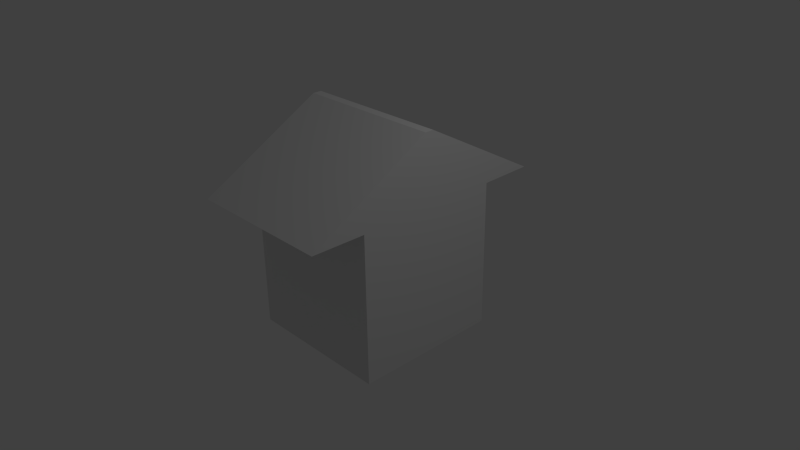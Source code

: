 # Source: house1.blend  (saved by Blender 2.74.0; exported with 4.5.12 LTS)
import bpy
from mathutils import Matrix  # noqa: F401  (used for matrix-valued properties, if any)

bpy.ops.wm.read_factory_settings(use_empty=True)
scene = bpy.context.scene
scene.name = 'Scene'

# ---- collections
col_collection_1 = bpy.data.collections.new('Collection 1'); scene.collection.children.link(col_collection_1)

# ---- materials (node trees are filled in below, after node groups)
mat_material = bpy.data.materials.new('Material')
mat_material.alpha_threshold = 0.0
mat_material.use_transparent_shadow = False
mat_material.roughness = 0.5
mat_material.line_color = (0.0, 0.0, 0.0, 1.0)

# ---- material node trees

# ---- world
world_world = bpy.data.worlds.new('World'); scene.world = world_world
world_world.color = (0.05088, 0.05088, 0.05088)
world_world.use_sun_shadow = False
world_world.sun_shadow_jitter_overblur = 0.0
world_world.cycles.sampling_method = 'MANUAL'
world_world.cycles.sample_map_resolution = 256

# ---- cameras
cam_camera = bpy.data.cameras.new('Camera')
cam_camera.clip_end = 100.0
cam_camera.lens = 35.0
cam_camera.sensor_width = 32.0
cam_camera.sensor_height = 18.0
cam_camera.ortho_scale = 7.314
cam_camera.dof.focus_distance = 0.0
cam_camera.dof.aperture_fstop = 128.0

# ---- lights
light_lamp = bpy.data.lights.new('Lamp', 'POINT')
light_lamp.transmission_factor = 0.0
light_lamp.cutoff_distance = 30.0
light_lamp.energy = 100.0
light_lamp.shadow_buffer_clip_start = 1.001
light_lamp.shadow_soft_size = 0.1
light_lamp.shadow_maximum_resolution = 0.006
light_lamp.use_absolute_resolution = True
light_lamp.cycles.use_multiple_importance_sampling = False

# ---- meshes
me_cube = bpy.data.meshes.new('Cube')
me_cube.from_pydata([(1.0, 1.0, -1.0), (1.0, -1.0, -1.0), (-1.0, -1.0, -1.0), (-1.0, 1.0, -1.0), (1.0, 1.0, 1.0), (1.0, -1.0, 1.0), (-1.0, -1.0, 1.0), (-1.0, 1.0, 1.0), (1.0, 1.724, 1.006), (1.0, -1.724, 1.006), (-1.0, -1.724, 1.006), (-1.0, 1.724, 1.006), (1.0, 0.05968, 1.939), (1.0, -0.05968, 1.939), (-1.0, -0.05968, 1.939), (-1.0, 0.05968, 1.939)], [], [(0, 1, 2, 3), (7, 6, 10, 11), (0, 4, 5, 1), (1, 5, 6, 2), (2, 6, 7, 3), (4, 0, 3, 7), (11, 10, 14, 15), (6, 5, 9, 10), (4, 7, 11, 8), (5, 4, 8, 9), (12, 15, 14, 13), (10, 9, 13, 14), (8, 11, 15, 12), (9, 8, 12, 13)])
_uv = me_cube.uv_layers.new(name='UVMap')
_uv.uv.foreach_set('vector', [0.2869, 0.7239, 0.5737, 0.7239, 0.5737, 1.0, 0.2869, 1.0, 0.8153, 0.354, 0.7179, 0.0943, 0.6835, 0.0, 0.8514, 0.4477, 0.0, 0.188, 0.2698, 0.0943, 0.3672, 0.354, 0.09735, 0.4477, 0.2869, 0.7239, 0.2869, 0.4477, 0.5737, 0.4477, 0.5737, 0.7239, 0.4481, 0.188, 0.7179, 0.0943, 0.8153, 0.354, 0.5454, 0.4477, 0.5737, 0.4477, 0.8606, 0.4477, 0.8606, 0.7239, 0.5737, 0.7239, 0.8514, 0.4477, 0.6835, 0.0, 0.8904, 0.1724, 0.8962, 0.1879, 1.0, 0.0, 1.0, 0.2761, 0.8962, 0.2761, 0.8962, 7.406e-08, 0.9644, 0.4477, 0.9644, 0.7239, 0.8606, 0.7239, 0.8606, 0.4477, 0.3672, 0.354, 0.2698, 0.0943, 0.2354, 0.0, 0.4033, 0.4477, 0.0, 0.7026, 0.2869, 0.7026, 0.2869, 0.7185, 1.624e-07, 0.7185, 0.2869, 0.9083, 6.839e-08, 0.9083, 1.624e-07, 0.7185, 0.2869, 0.7185, 1.026e-07, 0.4477, 0.2869, 0.4477, 0.2869, 0.7026, 0.0, 0.7026, 0.4033, 0.4477, 0.2354, 0.0, 0.4423, 0.1724, 0.4481, 0.1879])
me_cube.materials.append(mat_material)
me_cube.use_remesh_preserve_volume = False
me_cube.use_remesh_preserve_attributes = False
me_cube.use_mirror_vertex_groups = False
me_cube.update()

# ---- objects
ob_cube = bpy.data.objects.new('Cube', me_cube)
ob_lamp = bpy.data.objects.new('Lamp', light_lamp)
ob_camera = bpy.data.objects.new('Camera', cam_camera)

# ---- transforms, parenting, visibility, modifiers, constraints
ob_cube.location = (0.0, 0.0, 0.0)
ob_cube.lock_rotations_4d = False
ob_cube.empty_display_type = 'ARROWS'
ob_cube.lineart.crease_threshold = 0.0
ob_lamp.location = (4.076, 1.005, 5.904)
ob_lamp.rotation_euler = (0.6503, 0.05522, 1.866)
ob_lamp.lock_rotations_4d = False
ob_lamp.empty_display_type = 'ARROWS'
ob_lamp.color = (0.0, 0.0, 0.0, 0.0)
ob_lamp.lineart.crease_threshold = 0.0
ob_camera.location = (7.481, -6.508, 5.344)
ob_camera.rotation_euler = (1.109, 0.01082, 0.8149)
ob_camera.lock_rotations_4d = False
ob_camera.empty_display_type = 'ARROWS'
ob_camera.color = (0.0, 0.0, 0.0, 0.0)
ob_camera.display_type = 'WIRE'
ob_camera.lineart.crease_threshold = 0.0

# ---- collection membership
col_collection_1.objects.link(ob_cube)
col_collection_1.objects.link(ob_lamp)
col_collection_1.objects.link(ob_camera)

# ---- scene / render settings (as saved in the file)
scene.camera = ob_camera
scene.frame_start = 1; scene.frame_end = 250; scene.frame_set(1)
scene.render.engine = 'BLENDER_EEVEE_NEXT'
scene.render.resolution_percentage = 50
scene.render.dither_intensity = 0.0
scene.cycles.use_denoising = False
scene.cycles.samples = 10
scene.cycles.sampling_pattern = 'TABULATED_SOBOL'
scene.cycles.light_sampling_threshold = 0.0
scene.cycles.use_adaptive_sampling = False
scene.cycles.use_light_tree = False
scene.cycles.blur_glossy = 0.0
scene.cycles.pixel_filter_type = 'GAUSSIAN'
scene.cycles.sample_clamp_indirect = 0.0
scene.view_settings.view_transform = 'Standard'
bpy.context.view_layer.update()
